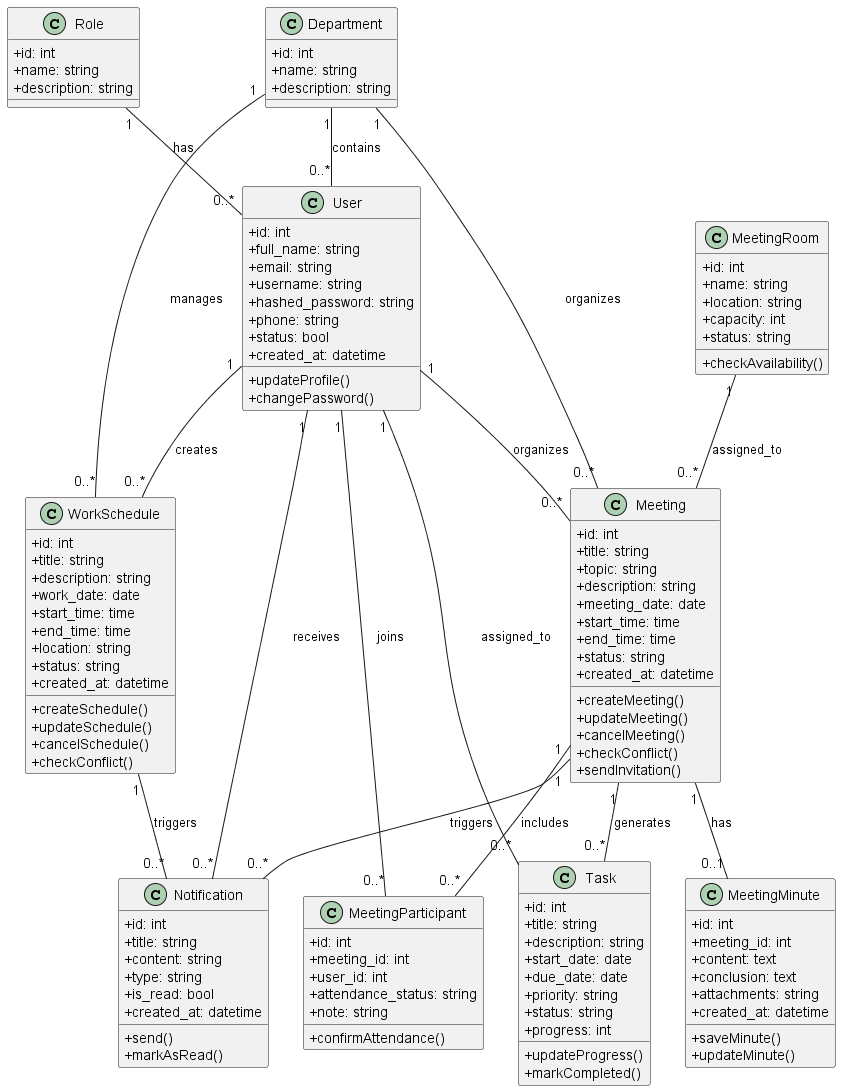

The diagram above was rendered by PlantUML. Its source (embedded in the PNG):
@startuml
skinparam classAttributeIconSize 0

class Role {
  +id: int
  +name: string
  +description: string
}

class Department {
  +id: int
  +name: string
  +description: string
}

class User {
  +id: int
  +full_name: string
  +email: string
  +username: string
  +hashed_password: string
  +phone: string
  +status: bool
  +created_at: datetime
  +updateProfile()
  +changePassword()
}

class MeetingRoom {
  +id: int
  +name: string
  +location: string
  +capacity: int
  +status: string
  +checkAvailability()
}

class WorkSchedule {
  +id: int
  +title: string
  +description: string
  +work_date: date
  +start_time: time
  +end_time: time
  +location: string
  +status: string
  +created_at: datetime
  +createSchedule()
  +updateSchedule()
  +cancelSchedule()
  +checkConflict()
}

class Meeting {
  +id: int
  +title: string
  +topic: string
  +description: string
  +meeting_date: date
  +start_time: time
  +end_time: time
  +status: string
  +created_at: datetime
  +createMeeting()
  +updateMeeting()
  +cancelMeeting()
  +checkConflict()
  +sendInvitation()
}

class MeetingParticipant {
  +id: int
  +meeting_id: int
  +user_id: int
  +attendance_status: string
  +note: string
  +confirmAttendance()
}

class MeetingMinute {
  +id: int
  +meeting_id: int
  +content: text
  +conclusion: text
  +attachments: string
  +created_at: datetime
  +saveMinute()
  +updateMinute()
}

class Task {
  +id: int
  +title: string
  +description: string
  +start_date: date
  +due_date: date
  +priority: string
  +status: string
  +progress: int
  +updateProgress()
  +markCompleted()
}

class Notification {
  +id: int
  +title: string
  +content: string
  +type: string
  +is_read: bool
  +created_at: datetime
  +send()
  +markAsRead()
}

Role "1" -- "0..*" User : has
Department "1" -- "0..*" User : contains

User "1" -- "0..*" WorkSchedule : creates
User "1" -- "0..*" Meeting : organizes
MeetingRoom "1" -- "0..*" Meeting : assigned_to

Meeting "1" -- "0..*" MeetingParticipant : includes
User "1" -- "0..*" MeetingParticipant : joins

Meeting "1" -- "0..1" MeetingMinute : has
Meeting "1" -- "0..*" Task : generates
User "1" -- "0..*" Task : assigned_to

User "1" -- "0..*" Notification : receives
Meeting "1" -- "0..*" Notification : triggers
WorkSchedule "1" -- "0..*" Notification : triggers

Department "1" -- "0..*" Meeting : organizes
Department "1" -- "0..*" WorkSchedule : manages
@enduml